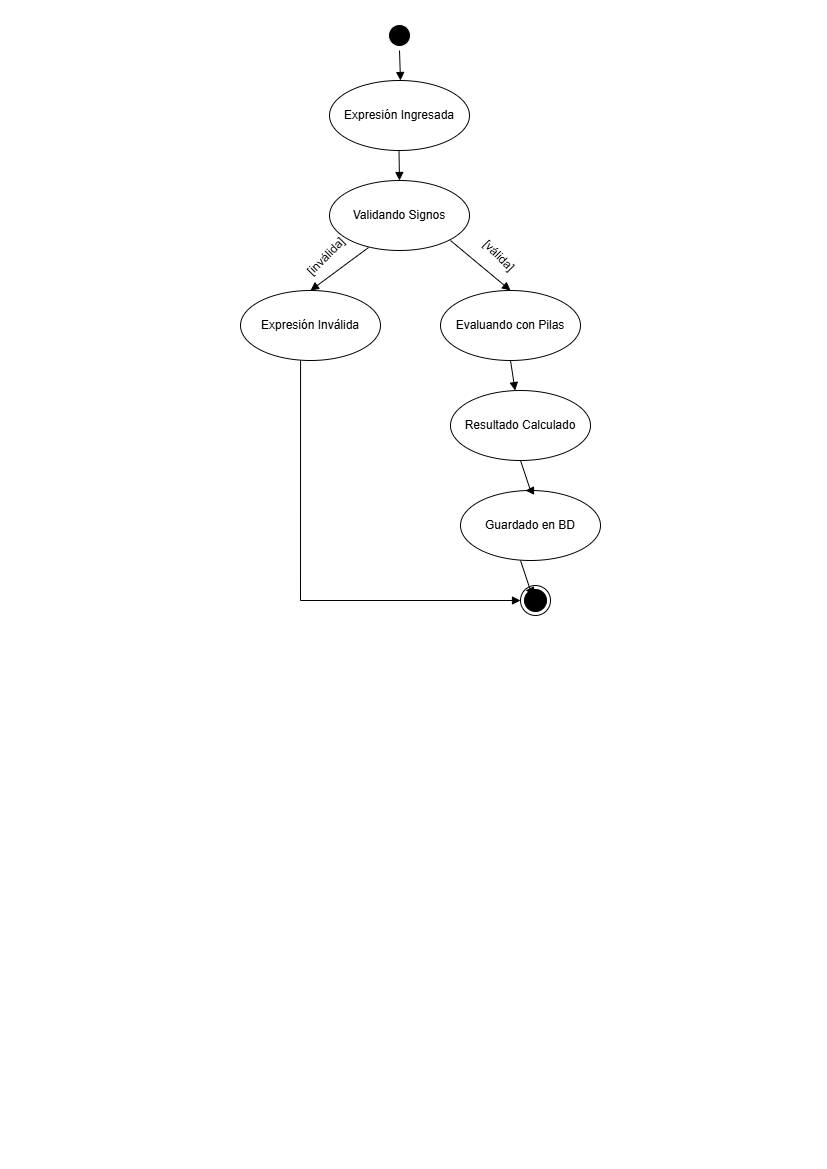

The diagram above was exported from draw.io. Its source (the exported page's mxGraphModel, read from the mxfile embedded in the PNG):
<mxGraphModel dx="1414" dy="743" grid="1" gridSize="10" guides="1" tooltips="1" connect="1" arrows="1" fold="1" page="1" pageScale="1" pageWidth="827" pageHeight="1169" math="0" shadow="0">
  <root>
    <mxCell id="0" />
    <mxCell id="1" parent="0" />
    <mxCell id="etrx0Yj9b0WVsXHV97sY-1" parent="1" style="ellipse;html=1;shape=endState;fillColor=#000000;strokeColor=#FFFFFF;" value="" vertex="1">
      <mxGeometry height="30" width="30" x="384" y="20" as="geometry" />
    </mxCell>
    <mxCell id="etrx0Yj9b0WVsXHV97sY-2" parent="1" style="ellipse;whiteSpace=wrap;html=1;" value="Expresión Ingresada" vertex="1">
      <mxGeometry height="70" width="140" x="329" y="80" as="geometry" />
    </mxCell>
    <mxCell id="etrx0Yj9b0WVsXHV97sY-4" parent="1" style="ellipse;whiteSpace=wrap;html=1;" value="Validando Signos" vertex="1">
      <mxGeometry height="70" width="140" x="329" y="180" as="geometry" />
    </mxCell>
    <mxCell id="etrx0Yj9b0WVsXHV97sY-5" parent="1" style="ellipse;whiteSpace=wrap;html=1;" value="Expresión Inválida" vertex="1">
      <mxGeometry height="70" width="140" x="240" y="290" as="geometry" />
    </mxCell>
    <mxCell id="etrx0Yj9b0WVsXHV97sY-6" parent="1" style="ellipse;whiteSpace=wrap;html=1;" value="Evaluando con Pilas" vertex="1">
      <mxGeometry height="70" width="140" x="440" y="290" as="geometry" />
    </mxCell>
    <mxCell id="etrx0Yj9b0WVsXHV97sY-7" parent="1" style="ellipse;whiteSpace=wrap;html=1;" value="Resultado Calculado" vertex="1">
      <mxGeometry height="70" width="140" x="450" y="390" as="geometry" />
    </mxCell>
    <mxCell id="etrx0Yj9b0WVsXHV97sY-8" parent="1" style="ellipse;whiteSpace=wrap;html=1;" value="Guardado en BD" vertex="1">
      <mxGeometry height="70" width="140" x="460" y="490" as="geometry" />
    </mxCell>
    <mxCell id="etrx0Yj9b0WVsXHV97sY-9" parent="1" style="ellipse;html=1;shape=endState;fillColor=#000000;strokeColor=#000000;" value="" vertex="1">
      <mxGeometry height="30" width="30" x="520" y="585" as="geometry" />
    </mxCell>
    <mxCell id="etrx0Yj9b0WVsXHV97sY-10" edge="1" parent="1" source="etrx0Yj9b0WVsXHV97sY-1" style="html=1;verticalAlign=bottom;endArrow=block;curved=0;rounded=0;exitX=0.5;exitY=1;exitDx=0;exitDy=0;" value="">
      <mxGeometry relative="1" width="80" as="geometry">
        <mxPoint x="440" y="50" as="sourcePoint" />
        <mxPoint x="400" y="80" as="targetPoint" />
      </mxGeometry>
    </mxCell>
    <mxCell id="etrx0Yj9b0WVsXHV97sY-11" edge="1" parent="1" style="html=1;verticalAlign=bottom;endArrow=block;curved=0;rounded=0;exitX=0.5;exitY=1;exitDx=0;exitDy=0;entryX=0.5;entryY=0;entryDx=0;entryDy=0;" target="etrx0Yj9b0WVsXHV97sY-4" value="">
      <mxGeometry relative="1" width="80" as="geometry">
        <mxPoint x="398.5" y="150" as="sourcePoint" />
        <mxPoint x="399.5" y="180" as="targetPoint" />
      </mxGeometry>
    </mxCell>
    <mxCell id="etrx0Yj9b0WVsXHV97sY-13" edge="1" parent="1" source="etrx0Yj9b0WVsXHV97sY-4" style="html=1;verticalAlign=bottom;endArrow=block;curved=0;rounded=0;exitX=0.279;exitY=0.957;exitDx=0;exitDy=0;entryX=0.5;entryY=0;entryDx=0;entryDy=0;exitPerimeter=0;" target="etrx0Yj9b0WVsXHV97sY-5" value="">
      <mxGeometry relative="1" width="80" as="geometry">
        <mxPoint x="370" y="250" as="sourcePoint" />
        <mxPoint x="370.5" y="280" as="targetPoint" />
      </mxGeometry>
    </mxCell>
    <mxCell id="etrx0Yj9b0WVsXHV97sY-14" edge="1" parent="1" style="html=1;verticalAlign=bottom;endArrow=block;curved=0;rounded=0;exitX=0.279;exitY=0.957;exitDx=0;exitDy=0;entryX=0.5;entryY=0;entryDx=0;entryDy=0;exitPerimeter=0;" target="etrx0Yj9b0WVsXHV97sY-6" value="">
      <mxGeometry relative="1" width="80" as="geometry">
        <mxPoint x="450" y="240" as="sourcePoint" />
        <mxPoint x="392" y="283" as="targetPoint" />
      </mxGeometry>
    </mxCell>
    <mxCell id="etrx0Yj9b0WVsXHV97sY-15" edge="1" parent="1" style="html=1;verticalAlign=bottom;endArrow=block;curved=0;rounded=0;exitX=0.279;exitY=0.957;exitDx=0;exitDy=0;exitPerimeter=0;" target="etrx0Yj9b0WVsXHV97sY-7" value="">
      <mxGeometry relative="1" width="80" as="geometry">
        <mxPoint x="510" y="360" as="sourcePoint" />
        <mxPoint x="570" y="410" as="targetPoint" />
      </mxGeometry>
    </mxCell>
    <mxCell id="etrx0Yj9b0WVsXHV97sY-16" edge="1" parent="1" style="html=1;verticalAlign=bottom;endArrow=block;curved=0;rounded=0;exitX=0.279;exitY=0.957;exitDx=0;exitDy=0;exitPerimeter=0;" value="">
      <mxGeometry relative="1" width="80" as="geometry">
        <Array as="points">
          <mxPoint x="530" y="490" />
        </Array>
        <mxPoint x="520" y="460" as="sourcePoint" />
        <mxPoint x="525" y="490" as="targetPoint" />
      </mxGeometry>
    </mxCell>
    <mxCell id="etrx0Yj9b0WVsXHV97sY-17" edge="1" parent="1" style="html=1;verticalAlign=bottom;endArrow=block;curved=0;rounded=0;exitX=0.279;exitY=0.957;exitDx=0;exitDy=0;exitPerimeter=0;" value="">
      <mxGeometry relative="1" width="80" as="geometry">
        <Array as="points">
          <mxPoint x="530" y="590" />
        </Array>
        <mxPoint x="520" y="560" as="sourcePoint" />
        <mxPoint x="525" y="590" as="targetPoint" />
      </mxGeometry>
    </mxCell>
    <mxCell id="etrx0Yj9b0WVsXHV97sY-18" edge="1" parent="1" source="etrx0Yj9b0WVsXHV97sY-5" style="html=1;verticalAlign=bottom;endArrow=block;curved=0;rounded=0;exitX=0.429;exitY=1;exitDx=0;exitDy=0;exitPerimeter=0;entryX=0;entryY=0.5;entryDx=0;entryDy=0;" target="etrx0Yj9b0WVsXHV97sY-9" value="">
      <mxGeometry relative="1" width="80" as="geometry">
        <Array as="points">
          <mxPoint x="300" y="600" />
        </Array>
        <mxPoint x="310" y="360" as="sourcePoint" />
        <mxPoint x="310" y="600" as="targetPoint" />
      </mxGeometry>
    </mxCell>
    <mxCell id="etrx0Yj9b0WVsXHV97sY-19" parent="1" style="text;whiteSpace=wrap;html=1;rotation=-45;" value="[inválida]" vertex="1">
      <mxGeometry height="40" width="80" x="300" y="230" as="geometry" />
    </mxCell>
    <mxCell id="etrx0Yj9b0WVsXHV97sY-20" parent="1" style="text;whiteSpace=wrap;html=1;rotation=45;" value="[válida]" vertex="1">
      <mxGeometry height="40" width="70" x="469" y="250" as="geometry" />
    </mxCell>
  </root>
</mxGraphModel>